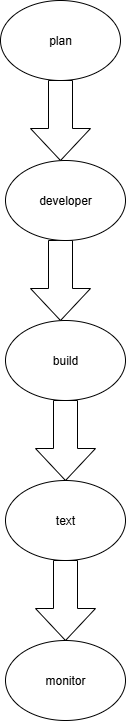

The diagram above was exported from draw.io. Its source (the exported page's mxGraphModel, read from the mxfile embedded in the PNG):
<mxGraphModel dx="1042" dy="562" grid="1" gridSize="10" guides="1" tooltips="1" connect="1" arrows="1" fold="1" page="1" pageScale="1" pageWidth="850" pageHeight="1100" math="0" shadow="0">
  <root>
    <mxCell id="0" />
    <mxCell id="1" parent="0" />
    <mxCell id="WBJXmilinWu5IML60I1c-1" value="plan" style="ellipse;whiteSpace=wrap;html=1;" vertex="1" parent="1">
      <mxGeometry x="365" y="20" width="120" height="80" as="geometry" />
    </mxCell>
    <mxCell id="WBJXmilinWu5IML60I1c-4" value="" style="shape=singleArrow;whiteSpace=wrap;html=1;arrowWidth=0.4;arrowSize=0.4;direction=south;" vertex="1" parent="1">
      <mxGeometry x="395" y="100" width="60" height="80" as="geometry" />
    </mxCell>
    <mxCell id="WBJXmilinWu5IML60I1c-12" value="" style="shape=singleArrow;whiteSpace=wrap;html=1;arrowWidth=0.4;arrowSize=0.4;direction=south;" vertex="1" parent="1">
      <mxGeometry x="395" y="260" width="60" height="80" as="geometry" />
    </mxCell>
    <mxCell id="WBJXmilinWu5IML60I1c-14" value="build" style="ellipse;whiteSpace=wrap;html=1;" vertex="1" parent="1">
      <mxGeometry x="370" y="340" width="120" height="80" as="geometry" />
    </mxCell>
    <mxCell id="WBJXmilinWu5IML60I1c-15" value="developer" style="ellipse;whiteSpace=wrap;html=1;" vertex="1" parent="1">
      <mxGeometry x="370" y="180" width="120" height="80" as="geometry" />
    </mxCell>
    <mxCell id="WBJXmilinWu5IML60I1c-16" value="" style="shape=singleArrow;whiteSpace=wrap;html=1;arrowWidth=0.4;arrowSize=0.4;direction=south;" vertex="1" parent="1">
      <mxGeometry x="400" y="420" width="60" height="80" as="geometry" />
    </mxCell>
    <mxCell id="WBJXmilinWu5IML60I1c-18" value="text" style="ellipse;whiteSpace=wrap;html=1;" vertex="1" parent="1">
      <mxGeometry x="370" y="500" width="120" height="80" as="geometry" />
    </mxCell>
    <mxCell id="WBJXmilinWu5IML60I1c-19" value="" style="shape=singleArrow;whiteSpace=wrap;html=1;arrowWidth=0.4;arrowSize=0.4;direction=south;" vertex="1" parent="1">
      <mxGeometry x="400" y="580" width="60" height="80" as="geometry" />
    </mxCell>
    <mxCell id="WBJXmilinWu5IML60I1c-21" value="monitor" style="ellipse;whiteSpace=wrap;html=1;" vertex="1" parent="1">
      <mxGeometry x="370" y="660" width="120" height="80" as="geometry" />
    </mxCell>
  </root>
</mxGraphModel>